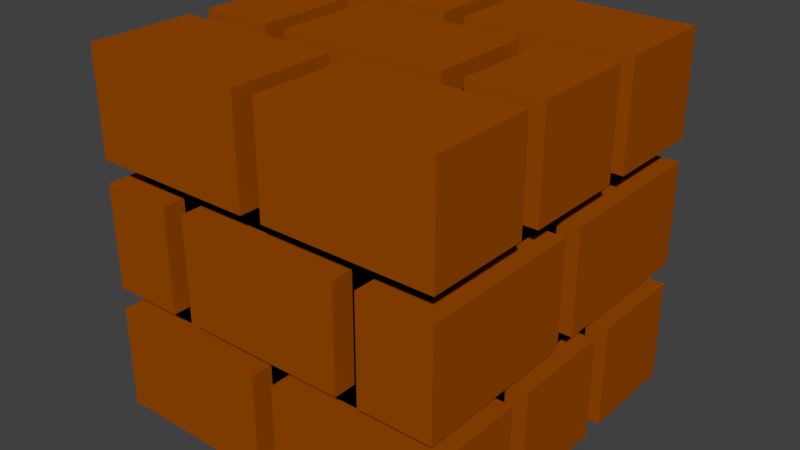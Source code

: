 # Source: Brick.blend  (saved by Blender 2.79.0; exported with 4.5.12 LTS)
import bpy
from mathutils import Matrix  # noqa: F401  (used for matrix-valued properties, if any)

bpy.ops.wm.read_factory_settings(use_empty=True)
scene = bpy.context.scene
scene.name = 'Scene'

# ---- collections
col_collection_1 = bpy.data.collections.new('Collection 1'); scene.collection.children.link(col_collection_1)

# ---- materials (node trees are filled in below, after node groups)
mat_black = bpy.data.materials.new('Black')
mat_black.alpha_threshold = 0.0
mat_black.use_transparent_shadow = False
mat_black.diffuse_color = (0.0, 0.0, 0.0, 1.0)
mat_black.roughness = 0.5
mat_black.line_color = (0.0, 0.0, 0.0, 1.0)
mat_material_056 = bpy.data.materials.new('Material.056')
mat_material_056.alpha_threshold = 0.0
mat_material_056.use_transparent_shadow = False
mat_material_056.roughness = 0.5
mat_material_056.line_color = (0.0, 0.0, 0.0, 1.0)
mat_material_055 = bpy.data.materials.new('Material.055')
mat_material_055.alpha_threshold = 0.0
mat_material_055.use_transparent_shadow = False
mat_material_055.roughness = 0.5
mat_material_055.line_color = (0.0, 0.0, 0.0, 1.0)
mat_material_058 = bpy.data.materials.new('Material.058')
mat_material_058.alpha_threshold = 0.0
mat_material_058.use_transparent_shadow = False
mat_material_058.roughness = 0.5
mat_material_058.line_color = (0.0, 0.0, 0.0, 1.0)
mat_material_054 = bpy.data.materials.new('Material.054')
mat_material_054.alpha_threshold = 0.0
mat_material_054.use_transparent_shadow = False
mat_material_054.roughness = 0.5
mat_material_054.line_color = (0.0, 0.0, 0.0, 1.0)
mat_brick = bpy.data.materials.new('Brick')
mat_brick.alpha_threshold = 0.0
mat_brick.use_transparent_shadow = False
mat_brick.diffuse_color = (0.3325, 0.06848, 0.0, 1.0)
mat_brick.roughness = 0.5
mat_material_052 = bpy.data.materials.new('Material.052')
mat_material_052.alpha_threshold = 0.0
mat_material_052.use_transparent_shadow = False
mat_material_052.roughness = 0.5
mat_material_052.line_color = (0.0, 0.0, 0.0, 1.0)
mat_material_051 = bpy.data.materials.new('Material.051')
mat_material_051.alpha_threshold = 0.0
mat_material_051.use_transparent_shadow = False
mat_material_051.roughness = 0.5
mat_material_051.line_color = (0.0, 0.0, 0.0, 1.0)
mat_material_050 = bpy.data.materials.new('Material.050')
mat_material_050.alpha_threshold = 0.0
mat_material_050.use_transparent_shadow = False
mat_material_050.roughness = 0.5
mat_material_050.line_color = (0.0, 0.0, 0.0, 1.0)
mat_material_039 = bpy.data.materials.new('Material.039')
mat_material_039.alpha_threshold = 0.0
mat_material_039.use_transparent_shadow = False
mat_material_039.roughness = 0.5
mat_material_039.line_color = (0.0, 0.0, 0.0, 1.0)
mat_material_038 = bpy.data.materials.new('Material.038')
mat_material_038.alpha_threshold = 0.0
mat_material_038.use_transparent_shadow = False
mat_material_038.roughness = 0.5
mat_material_038.line_color = (0.0, 0.0, 0.0, 1.0)
mat_material_037 = bpy.data.materials.new('Material.037')
mat_material_037.alpha_threshold = 0.0
mat_material_037.use_transparent_shadow = False
mat_material_037.roughness = 0.5
mat_material_037.line_color = (0.0, 0.0, 0.0, 1.0)
mat_material_036 = bpy.data.materials.new('Material.036')
mat_material_036.alpha_threshold = 0.0
mat_material_036.use_transparent_shadow = False
mat_material_036.roughness = 0.5
mat_material_036.line_color = (0.0, 0.0, 0.0, 1.0)
mat_material_035 = bpy.data.materials.new('Material.035')
mat_material_035.alpha_threshold = 0.0
mat_material_035.use_transparent_shadow = False
mat_material_035.roughness = 0.5
mat_material_035.line_color = (0.0, 0.0, 0.0, 1.0)
mat_material_034 = bpy.data.materials.new('Material.034')
mat_material_034.alpha_threshold = 0.0
mat_material_034.use_transparent_shadow = False
mat_material_034.roughness = 0.5
mat_material_034.line_color = (0.0, 0.0, 0.0, 1.0)
mat_material_032 = bpy.data.materials.new('Material.032')
mat_material_032.alpha_threshold = 0.0
mat_material_032.use_transparent_shadow = False
mat_material_032.roughness = 0.5
mat_material_032.line_color = (0.0, 0.0, 0.0, 1.0)
mat_material_030 = bpy.data.materials.new('Material.030')
mat_material_030.alpha_threshold = 0.0
mat_material_030.use_transparent_shadow = False
mat_material_030.roughness = 0.5
mat_material_030.line_color = (0.0, 0.0, 0.0, 1.0)
mat_material_029 = bpy.data.materials.new('Material.029')
mat_material_029.alpha_threshold = 0.0
mat_material_029.use_transparent_shadow = False
mat_material_029.roughness = 0.5
mat_material_029.line_color = (0.0, 0.0, 0.0, 1.0)
mat_material_028 = bpy.data.materials.new('Material.028')
mat_material_028.alpha_threshold = 0.0
mat_material_028.use_transparent_shadow = False
mat_material_028.roughness = 0.5
mat_material_028.line_color = (0.0, 0.0, 0.0, 1.0)
mat_material_027 = bpy.data.materials.new('Material.027')
mat_material_027.alpha_threshold = 0.0
mat_material_027.use_transparent_shadow = False
mat_material_027.roughness = 0.5
mat_material_027.line_color = (0.0, 0.0, 0.0, 1.0)
mat_material_026 = bpy.data.materials.new('Material.026')
mat_material_026.alpha_threshold = 0.0
mat_material_026.use_transparent_shadow = False
mat_material_026.roughness = 0.5
mat_material_026.line_color = (0.0, 0.0, 0.0, 1.0)
mat_material_025 = bpy.data.materials.new('Material.025')
mat_material_025.alpha_threshold = 0.0
mat_material_025.use_transparent_shadow = False
mat_material_025.roughness = 0.5
mat_material_025.line_color = (0.0, 0.0, 0.0, 1.0)
mat_material_024 = bpy.data.materials.new('Material.024')
mat_material_024.alpha_threshold = 0.0
mat_material_024.use_transparent_shadow = False
mat_material_024.roughness = 0.5
mat_material_024.line_color = (0.0, 0.0, 0.0, 1.0)
mat_material_022 = bpy.data.materials.new('Material.022')
mat_material_022.alpha_threshold = 0.0
mat_material_022.use_transparent_shadow = False
mat_material_022.roughness = 0.5
mat_material_022.line_color = (0.0, 0.0, 0.0, 1.0)
mat_material_021 = bpy.data.materials.new('Material.021')
mat_material_021.alpha_threshold = 0.0
mat_material_021.use_transparent_shadow = False
mat_material_021.roughness = 0.5
mat_material_021.line_color = (0.0, 0.0, 0.0, 1.0)
mat_material_020 = bpy.data.materials.new('Material.020')
mat_material_020.alpha_threshold = 0.0
mat_material_020.use_transparent_shadow = False
mat_material_020.roughness = 0.5
mat_material_020.line_color = (0.0, 0.0, 0.0, 1.0)
mat_material_019 = bpy.data.materials.new('Material.019')
mat_material_019.alpha_threshold = 0.0
mat_material_019.use_transparent_shadow = False
mat_material_019.roughness = 0.5
mat_material_019.line_color = (0.0, 0.0, 0.0, 1.0)
mat_material_018 = bpy.data.materials.new('Material.018')
mat_material_018.alpha_threshold = 0.0
mat_material_018.use_transparent_shadow = False
mat_material_018.roughness = 0.5
mat_material_018.line_color = (0.0, 0.0, 0.0, 1.0)
mat_material_017 = bpy.data.materials.new('Material.017')
mat_material_017.alpha_threshold = 0.0
mat_material_017.use_transparent_shadow = False
mat_material_017.roughness = 0.5
mat_material_017.line_color = (0.0, 0.0, 0.0, 1.0)
mat_material_016 = bpy.data.materials.new('Material.016')
mat_material_016.alpha_threshold = 0.0
mat_material_016.use_transparent_shadow = False
mat_material_016.roughness = 0.5
mat_material_016.line_color = (0.0, 0.0, 0.0, 1.0)
mat_material_015 = bpy.data.materials.new('Material.015')
mat_material_015.alpha_threshold = 0.0
mat_material_015.use_transparent_shadow = False
mat_material_015.roughness = 0.5
mat_material_015.line_color = (0.0, 0.0, 0.0, 1.0)
mat_material_010 = bpy.data.materials.new('Material.010')
mat_material_010.alpha_threshold = 0.0
mat_material_010.use_transparent_shadow = False
mat_material_010.roughness = 0.5
mat_material_010.line_color = (0.0, 0.0, 0.0, 1.0)
mat_material_049 = bpy.data.materials.new('Material.049')
mat_material_049.alpha_threshold = 0.0
mat_material_049.use_transparent_shadow = False
mat_material_049.roughness = 0.5
mat_material_049.line_color = (0.0, 0.0, 0.0, 1.0)
mat_material_048 = bpy.data.materials.new('Material.048')
mat_material_048.alpha_threshold = 0.0
mat_material_048.use_transparent_shadow = False
mat_material_048.roughness = 0.5
mat_material_048.line_color = (0.0, 0.0, 0.0, 1.0)
mat_material_047 = bpy.data.materials.new('Material.047')
mat_material_047.alpha_threshold = 0.0
mat_material_047.use_transparent_shadow = False
mat_material_047.roughness = 0.5
mat_material_047.line_color = (0.0, 0.0, 0.0, 1.0)
mat_material_046 = bpy.data.materials.new('Material.046')
mat_material_046.alpha_threshold = 0.0
mat_material_046.use_transparent_shadow = False
mat_material_046.roughness = 0.5
mat_material_046.line_color = (0.0, 0.0, 0.0, 1.0)
mat_material_045 = bpy.data.materials.new('Material.045')
mat_material_045.alpha_threshold = 0.0
mat_material_045.use_transparent_shadow = False
mat_material_045.roughness = 0.5
mat_material_045.line_color = (0.0, 0.0, 0.0, 1.0)
mat_material_044 = bpy.data.materials.new('Material.044')
mat_material_044.alpha_threshold = 0.0
mat_material_044.use_transparent_shadow = False
mat_material_044.roughness = 0.5
mat_material_044.line_color = (0.0, 0.0, 0.0, 1.0)
mat_material_042 = bpy.data.materials.new('Material.042')
mat_material_042.alpha_threshold = 0.0
mat_material_042.use_transparent_shadow = False
mat_material_042.roughness = 0.5
mat_material_042.line_color = (0.0, 0.0, 0.0, 1.0)
mat_material_041 = bpy.data.materials.new('Material.041')
mat_material_041.alpha_threshold = 0.0
mat_material_041.use_transparent_shadow = False
mat_material_041.roughness = 0.5
mat_material_041.line_color = (0.0, 0.0, 0.0, 1.0)
mat_material_040 = bpy.data.materials.new('Material.040')
mat_material_040.alpha_threshold = 0.0
mat_material_040.use_transparent_shadow = False
mat_material_040.roughness = 0.5
mat_material_040.line_color = (0.0, 0.0, 0.0, 1.0)

# ---- material node trees

# ---- world
world_world = bpy.data.worlds.new('World'); scene.world = world_world
world_world.color = (0.05088, 0.05088, 0.05088)
world_world.use_sun_shadow = False
world_world.sun_shadow_jitter_overblur = 0.0
world_world.cycles.sampling_method = 'MANUAL'

# ---- meshes
me_cube_001 = bpy.data.meshes.new('Cube.001')
me_cube_001.from_pydata([(-1.0, -1.0, -1.0), (-1.0, -1.0, 1.0), (-1.0, 1.0, -1.0), (-1.0, 1.0, 1.0), (1.0, -1.0, -1.0), (1.0, -1.0, 1.0), (1.0, 1.0, -1.0), (1.0, 1.0, 1.0), (0.6786, 0.3333, -1.143), (1.143, 0.3333, -1.143), (1.143, -0.3333, -1.143), (0.6786, -0.3333, -1.143), (0.6786, 0.3333, -0.4762), (1.143, 0.3333, -0.4762), (1.143, -0.3333, -0.4762), (0.6786, -0.3333, -0.4762), (-0.07143, -0.4762, 0.4762), (-0.07143, -1.143, 0.4762), (-1.143, -1.143, 0.4762), (-1.143, -0.4762, 0.4762), (-0.07143, -0.4762, 1.143), (-0.07143, -1.143, 1.143), (-1.143, -1.143, 1.143), (-1.143, -0.4762, 1.143), (1.143, -0.4762, 0.4762), (1.143, -1.143, 0.4762), (0.07143, -1.143, 0.4762), (0.07143, -0.4762, 0.4762), (1.143, -0.4762, 1.143), (1.143, -1.143, 1.143), (0.07143, -1.143, 1.143), (0.07143, -0.4762, 1.143), (-0.07143, -0.4762, -1.143), (-0.07143, -1.143, -1.143), (-1.143, -1.143, -1.143), (-1.143, -0.4762, -1.143), (-0.07143, -0.4762, -0.4762), (-0.07143, -1.143, -0.4762), (-1.143, -1.143, -0.4762), (-1.143, -0.4762, -0.4762), (1.143, -0.4762, -1.143), (1.143, -1.143, -1.143), (0.07143, -1.143, -1.143), (0.07143, -0.4762, -1.143), (1.143, -0.4762, -0.4762), (1.143, -1.143, -0.4762), (0.07143, -1.143, -0.4762), (0.07143, -0.4762, -0.4762), (0.5357, -0.4762, -0.3333), (0.5357, -1.143, -0.3333), (-0.5357, -1.143, -0.3333), (-0.5357, -0.4762, -0.3333), (0.5357, -0.4762, 0.3333), (0.5357, -1.143, 0.3333), (-0.5357, -1.143, 0.3333), (-0.5357, -0.4762, 0.3333), (-0.07143, 1.143, 0.4762), (-0.07143, 0.4762, 0.4762), (-1.143, 0.4762, 0.4762), (-1.143, 1.143, 0.4762), (-0.07143, 1.143, 1.143), (-0.07143, 0.4762, 1.143), (-1.143, 0.4762, 1.143), (-1.143, 1.143, 1.143), (1.143, 1.143, 0.4762), (1.143, 0.4762, 0.4762), (0.07143, 0.4762, 0.4762), (0.07143, 1.143, 0.4762), (1.143, 1.143, 1.143), (1.143, 0.4762, 1.143), (0.07143, 0.4762, 1.143), (0.07143, 1.143, 1.143), (-0.07143, 1.143, -1.143), (-0.07143, 0.4762, -1.143), (-1.143, 0.4762, -1.143), (-1.143, 1.143, -1.143), (-0.07143, 1.143, -0.4762), (-0.07143, 0.4762, -0.4762), (-1.143, 0.4762, -0.4762), (-1.143, 1.143, -0.4762), (1.143, 1.143, -1.143), (1.143, 0.4762, -1.143), (0.07143, 0.4762, -1.143), (0.07143, 1.143, -1.143), (1.143, 1.143, -0.4762), (1.143, 0.4762, -0.4762), (0.07143, 0.4762, -0.4762), (0.07143, 1.143, -0.4762), (0.5357, 1.143, -0.3333), (0.5357, 0.4762, -0.3333), (-0.5357, 0.4762, -0.3333), (-0.5357, 1.143, -0.3333), (0.5357, 1.143, 0.3333), (0.5357, 0.4762, 0.3333), (-0.5357, 0.4762, 0.3333), (-0.5357, 1.143, 0.3333), (-1.143, 1.143, -0.3333), (-0.6786, 1.143, -0.3333), (-0.6786, 0.07143, -0.3333), (-1.143, 0.07143, -0.3333), (-1.143, 1.143, 0.3333), (-0.6786, 1.143, 0.3333), (-0.6786, 0.07143, 0.3333), (-1.143, 0.07143, 0.3333), (-1.143, -0.07143, -0.3333), (-0.6786, -0.07143, -0.3333), (-0.6786, -1.143, -0.3333), (-1.143, -1.143, -0.3333), (-1.143, -0.07143, 0.3333), (-0.6786, -0.07143, 0.3333), (-0.6786, -1.143, 0.3333), (-1.143, -1.143, 0.3333), (-1.143, 0.3333, 0.4761), (-0.6786, 0.3333, 0.4761), (-0.6786, -0.3333, 0.4761), (-1.143, -0.3333, 0.4761), (-1.143, 0.3333, 1.143), (-0.6786, 0.3333, 1.143), (-0.6786, -0.3333, 1.143), (-1.143, -0.3333, 1.143), (0.5357, 0.3333, 0.4762), (0.5357, -0.3333, 0.4762), (-0.5357, -0.3333, 0.4762), (-0.5357, 0.3333, 0.4762), (0.5357, 0.3333, 1.143), (0.5357, -0.3333, 1.143), (-0.5357, -0.3333, 1.143), (-0.5357, 0.3333, 1.143), (0.6786, 1.143, -0.3333), (1.143, 1.143, -0.3333), (1.143, 0.07143, -0.3333), (0.6786, 0.07143, -0.3333), (0.6786, 1.143, 0.3333), (1.143, 1.143, 0.3333), (1.143, 0.07143, 0.3333), (0.6786, 0.07143, 0.3333), (0.5357, 0.3333, -1.143), (0.5357, -0.3333, -1.143), (-0.5357, -0.3333, -1.143), (-0.5357, 0.3333, -1.143), (0.5357, 0.3333, -0.4762), (0.5357, -0.3333, -0.4762), (-0.5357, -0.3333, -0.4762), (-0.5357, 0.3333, -0.4762), (0.6786, -0.07143, -0.3333), (1.143, -0.07143, -0.3333), (1.143, -1.143, -0.3333), (0.6786, -1.143, -0.3333), (0.6786, -0.07143, 0.3333), (1.143, -0.07143, 0.3333), (1.143, -1.143, 0.3333), (0.6786, -1.143, 0.3333), (1.143, 0.3333, 0.4761), (1.143, -0.3333, 0.4761), (1.143, 0.3333, 1.143), (1.143, -0.3333, 1.143), (0.6786, 0.3333, 0.4761), (0.6786, -0.3333, 0.4761), (0.6786, 0.3333, 1.143), (0.6786, -0.3333, 1.143), (-1.143, 0.3333, -1.143), (-0.6786, 0.3333, -1.143), (-0.6786, -0.3333, -1.143), (-1.143, -0.3333, -1.143), (-1.143, 0.3333, -0.4762), (-0.6786, 0.3333, -0.4762), (-0.6786, -0.3333, -0.4762), (-1.143, -0.3333, -0.4762)], [], [(0, 1, 3, 2), (2, 3, 7, 6), (6, 7, 5, 4), (4, 5, 1, 0), (2, 6, 4, 0), (7, 3, 1, 5), (8, 9, 10, 11), (12, 15, 14, 13), (8, 12, 13, 9), (9, 13, 14, 10), (10, 14, 15, 11), (12, 8, 11, 15), (16, 17, 18, 19), (20, 23, 22, 21), (16, 20, 21, 17), (17, 21, 22, 18), (18, 22, 23, 19), (20, 16, 19, 23), (24, 25, 26, 27), (28, 31, 30, 29), (24, 28, 29, 25), (25, 29, 30, 26), (26, 30, 31, 27), (28, 24, 27, 31), (32, 33, 34, 35), (36, 39, 38, 37), (32, 36, 37, 33), (33, 37, 38, 34), (34, 38, 39, 35), (36, 32, 35, 39), (40, 41, 42, 43), (44, 47, 46, 45), (40, 44, 45, 41), (41, 45, 46, 42), (42, 46, 47, 43), (44, 40, 43, 47), (48, 49, 50, 51), (52, 55, 54, 53), (48, 52, 53, 49), (49, 53, 54, 50), (50, 54, 55, 51), (52, 48, 51, 55), (56, 57, 58, 59), (60, 63, 62, 61), (56, 60, 61, 57), (57, 61, 62, 58), (58, 62, 63, 59), (60, 56, 59, 63), (64, 65, 66, 67), (68, 71, 70, 69), (64, 68, 69, 65), (65, 69, 70, 66), (66, 70, 71, 67), (68, 64, 67, 71), (72, 73, 74, 75), (76, 79, 78, 77), (72, 76, 77, 73), (73, 77, 78, 74), (74, 78, 79, 75), (76, 72, 75, 79), (80, 81, 82, 83), (84, 87, 86, 85), (80, 84, 85, 81), (81, 85, 86, 82), (82, 86, 87, 83), (84, 80, 83, 87), (88, 89, 90, 91), (92, 95, 94, 93), (88, 92, 93, 89), (89, 93, 94, 90), (90, 94, 95, 91), (92, 88, 91, 95), (96, 97, 98, 99), (100, 103, 102, 101), (96, 100, 101, 97), (97, 101, 102, 98), (98, 102, 103, 99), (100, 96, 99, 103), (104, 105, 106, 107), (108, 111, 110, 109), (104, 108, 109, 105), (105, 109, 110, 106), (106, 110, 111, 107), (108, 104, 107, 111), (112, 113, 114, 115), (116, 119, 118, 117), (112, 116, 117, 113), (113, 117, 118, 114), (114, 118, 119, 115), (120, 121, 122, 123), (124, 127, 126, 125), (120, 124, 125, 121), (121, 125, 126, 122), (122, 126, 127, 123), (124, 120, 123, 127), (128, 129, 130, 131), (132, 135, 134, 133), (128, 132, 133, 129), (129, 133, 134, 130), (130, 134, 135, 131), (132, 128, 131, 135), (136, 137, 138, 139), (140, 143, 142, 141), (136, 140, 141, 137), (137, 141, 142, 138), (138, 142, 143, 139), (140, 136, 139, 143), (144, 145, 146, 147), (148, 151, 150, 149), (144, 148, 149, 145), (145, 149, 150, 146), (146, 150, 151, 147), (148, 144, 147, 151), (115, 119, 116, 112), (153, 155, 159, 157), (153, 152, 154, 155), (158, 156, 157, 159), (152, 153, 157, 156), (155, 154, 158, 159), (154, 152, 156, 158), (160, 161, 162, 163), (164, 167, 166, 165), (160, 164, 165, 161), (161, 165, 166, 162), (162, 166, 167, 163), (164, 160, 163, 167)])
me_cube_001.polygons.foreach_set('material_index', [0, 0, 0, 0, 0, 0, 5, 5, 5, 5, 5, 5, 9, 9, 9, 9, 9, 9, 9, 9, 9, 9, 9, 9, 10, 10, 10, 10, 10, 10, 11, 11, 11, 11, 11, 11, 12, 12, 12, 12, 12, 12, 13, 13, 13, 13, 13, 13, 14, 14, 14, 14, 14, 14, 15, 15, 15, 15, 15, 15, 16, 16, 16, 16, 16, 16, 17, 17, 17, 17, 17, 17, 24, 24, 24, 24, 24, 24, 26, 26, 26, 26, 26, 26, 34, 34, 34, 34, 34, 43, 43, 43, 43, 43, 43, 44, 44, 44, 44, 44, 44, 45, 45, 45, 45, 45, 45, 46, 46, 46, 46, 46, 46, 34, 34, 34, 34, 34, 34, 34, 54, 54, 54, 54, 54, 54])
me_cube_001.materials.append(mat_black)
me_cube_001.materials.append(mat_material_056)
me_cube_001.materials.append(mat_material_055)
me_cube_001.materials.append(mat_material_058)
me_cube_001.materials.append(mat_material_054)
me_cube_001.materials.append(mat_brick)
me_cube_001.materials.append(mat_material_052)
me_cube_001.materials.append(mat_material_051)
me_cube_001.materials.append(mat_material_050)
me_cube_001.materials.append(mat_brick)
me_cube_001.materials.append(mat_brick)
me_cube_001.materials.append(mat_brick)
me_cube_001.materials.append(mat_brick)
me_cube_001.materials.append(mat_brick)
me_cube_001.materials.append(mat_brick)
me_cube_001.materials.append(mat_brick)
me_cube_001.materials.append(mat_brick)
me_cube_001.materials.append(mat_brick)
me_cube_001.materials.append(mat_material_039)
me_cube_001.materials.append(mat_material_038)
me_cube_001.materials.append(mat_material_037)
me_cube_001.materials.append(mat_material_036)
me_cube_001.materials.append(mat_material_035)
me_cube_001.materials.append(mat_material_034)
me_cube_001.materials.append(mat_brick)
me_cube_001.materials.append(mat_material_032)
me_cube_001.materials.append(mat_brick)
me_cube_001.materials.append(mat_material_030)
me_cube_001.materials.append(mat_material_029)
me_cube_001.materials.append(mat_material_028)
me_cube_001.materials.append(mat_material_027)
me_cube_001.materials.append(mat_material_026)
me_cube_001.materials.append(mat_material_025)
me_cube_001.materials.append(mat_material_024)
me_cube_001.materials.append(mat_brick)
me_cube_001.materials.append(mat_material_022)
me_cube_001.materials.append(mat_material_021)
me_cube_001.materials.append(mat_material_020)
me_cube_001.materials.append(mat_material_019)
me_cube_001.materials.append(mat_material_018)
me_cube_001.materials.append(mat_material_017)
me_cube_001.materials.append(mat_material_016)
me_cube_001.materials.append(mat_material_015)
me_cube_001.materials.append(mat_brick)
me_cube_001.materials.append(mat_brick)
me_cube_001.materials.append(mat_brick)
me_cube_001.materials.append(mat_brick)
me_cube_001.materials.append(mat_material_010)
me_cube_001.materials.append(mat_material_049)
me_cube_001.materials.append(mat_material_048)
me_cube_001.materials.append(mat_material_047)
me_cube_001.materials.append(mat_material_046)
me_cube_001.materials.append(mat_material_045)
me_cube_001.materials.append(mat_material_044)
me_cube_001.materials.append(mat_brick)
me_cube_001.materials.append(mat_material_042)
me_cube_001.materials.append(mat_material_041)
me_cube_001.materials.append(mat_material_040)
me_cube_001.use_remesh_preserve_volume = False
me_cube_001.use_remesh_preserve_attributes = False
me_cube_001.use_mirror_vertex_groups = False
me_cube_001.update()

# ---- objects
ob_cube_001 = bpy.data.objects.new('Cube.001', me_cube_001)

# ---- transforms, parenting, visibility, modifiers, constraints
ob_cube_001.location = (0.0, 0.0, 0.0)
ob_cube_001.scale = (7.0, 7.0, 7.0)
ob_cube_001.lineart.crease_threshold = 0.0

# ---- collection membership
col_collection_1.objects.link(ob_cube_001)

# ---- scene / render settings (as saved in the file)
scene.frame_start = 1; scene.frame_end = 250; scene.frame_set(2)
scene.render.engine = 'BLENDER_EEVEE_NEXT'
scene.render.resolution_percentage = 50
scene.render.dither_intensity = 0.0
scene.cycles.use_denoising = False
scene.cycles.samples = 128
scene.cycles.sampling_pattern = 'TABULATED_SOBOL'
scene.cycles.use_adaptive_sampling = False
scene.cycles.use_light_tree = False
scene.cycles.blur_glossy = 0.0
scene.cycles.sample_clamp_indirect = 0.0
scene.view_settings.view_transform = 'Standard'
bpy.context.view_layer.update()

# ---- added for rendering (the .blend has no active camera and no usable light): camera, sun
cam_auto = bpy.data.cameras.new('AutoCamera')
cam_auto.lens = 50.0
cam_auto.sensor_width = 36.0
cam_auto.clip_end = 1000.0
ob_auto_camera = bpy.data.objects.new('AutoCamera', cam_auto)
scene.collection.objects.link(ob_auto_camera)
ob_auto_camera.location = (25.6406, -30.7687, 20.5125)
ob_auto_camera.rotation_euler = (1.09748, -7.21219e-08, 0.694738)
scene.camera = ob_auto_camera
light_auto_sun = bpy.data.lights.new('AutoSun', 'SUN')
light_auto_sun.energy = 3.0
light_auto_sun.angle = 0.0523599
ob_auto_sun = bpy.data.objects.new('AutoSun', light_auto_sun)
scene.collection.objects.link(ob_auto_sun)
ob_auto_sun.rotation_euler = (0.872665, 0.174533, 0.523599)
bpy.context.view_layer.update()
